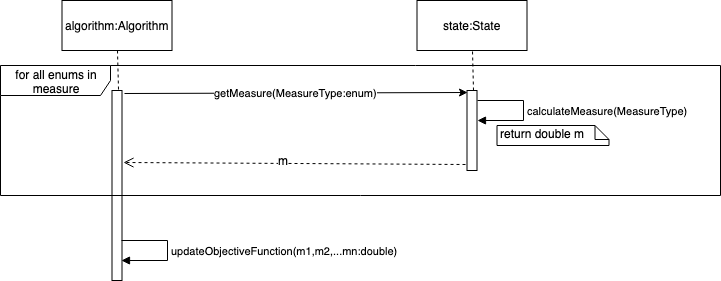

The diagram above was exported from draw.io. Its source (the exported page's mxGraphModel, read from the mxfile embedded in the PNG):
<mxGraphModel dx="918" dy="567" grid="1" gridSize="10" guides="1" tooltips="1" connect="1" arrows="1" fold="1" page="1" pageScale="1" pageWidth="850" pageHeight="1100" math="0" shadow="0">
  <root>
    <mxCell id="0" />
    <mxCell id="1" parent="0" />
    <mxCell id="sfTAdmX99w30n3VgjPvI-1" value="" style="html=1;points=[];perimeter=orthogonalPerimeter;" vertex="1" parent="1">
      <mxGeometry x="211.5" y="110" width="10" height="190" as="geometry" />
    </mxCell>
    <mxCell id="sfTAdmX99w30n3VgjPvI-2" value="algorithm:Algorithm" style="html=1;" vertex="1" parent="1">
      <mxGeometry x="161.5" y="20" width="110" height="50" as="geometry" />
    </mxCell>
    <mxCell id="sfTAdmX99w30n3VgjPvI-3" value="" style="endArrow=none;dashed=1;html=1;entryX=0.5;entryY=1;entryDx=0;entryDy=0;exitX=0.6;exitY=-0.004;exitDx=0;exitDy=0;exitPerimeter=0;" edge="1" parent="1" source="sfTAdmX99w30n3VgjPvI-1" target="sfTAdmX99w30n3VgjPvI-2">
      <mxGeometry width="50" height="50" relative="1" as="geometry">
        <mxPoint x="11.5" y="280" as="sourcePoint" />
        <mxPoint x="61.5" y="230" as="targetPoint" />
      </mxGeometry>
    </mxCell>
    <mxCell id="sfTAdmX99w30n3VgjPvI-4" value="" style="html=1;points=[];perimeter=orthogonalPerimeter;" vertex="1" parent="1">
      <mxGeometry x="566.5" y="110" width="10" height="80" as="geometry" />
    </mxCell>
    <mxCell id="sfTAdmX99w30n3VgjPvI-5" value="state:State" style="html=1;" vertex="1" parent="1">
      <mxGeometry x="516.5" y="20" width="110" height="50" as="geometry" />
    </mxCell>
    <mxCell id="sfTAdmX99w30n3VgjPvI-6" value="" style="endArrow=none;dashed=1;html=1;entryX=0.5;entryY=1;entryDx=0;entryDy=0;exitX=0.6;exitY=-0.004;exitDx=0;exitDy=0;exitPerimeter=0;" edge="1" parent="1" source="sfTAdmX99w30n3VgjPvI-4" target="sfTAdmX99w30n3VgjPvI-5">
      <mxGeometry width="50" height="50" relative="1" as="geometry">
        <mxPoint x="366.5" y="280" as="sourcePoint" />
        <mxPoint x="416.5" y="230" as="targetPoint" />
      </mxGeometry>
    </mxCell>
    <mxCell id="sfTAdmX99w30n3VgjPvI-7" value="getMeasure(MeasureType:enum)" style="endArrow=classic;html=1;entryX=0;entryY=0.025;entryDx=0;entryDy=0;entryPerimeter=0;exitX=1.2;exitY=0.014;exitDx=0;exitDy=0;exitPerimeter=0;" edge="1" parent="1" source="sfTAdmX99w30n3VgjPvI-1" target="sfTAdmX99w30n3VgjPvI-4">
      <mxGeometry width="50" height="50" relative="1" as="geometry">
        <mxPoint x="251.5" y="112" as="sourcePoint" />
        <mxPoint x="601.5" y="130" as="targetPoint" />
      </mxGeometry>
    </mxCell>
    <mxCell id="sfTAdmX99w30n3VgjPvI-8" value="calculateMeasure(MeasureType)&lt;br&gt;" style="edgeStyle=orthogonalEdgeStyle;html=1;align=left;spacingLeft=2;endArrow=block;rounded=0;" edge="1" parent="1">
      <mxGeometry relative="1" as="geometry">
        <mxPoint x="576.5" y="120" as="sourcePoint" />
        <Array as="points">
          <mxPoint x="622.5" y="120" />
          <mxPoint x="622.5" y="140" />
          <mxPoint x="576.5" y="140" />
        </Array>
        <mxPoint x="576.5" y="140" as="targetPoint" />
      </mxGeometry>
    </mxCell>
    <mxCell id="sfTAdmX99w30n3VgjPvI-9" value="return double m" style="shape=note;whiteSpace=wrap;html=1;size=14;verticalAlign=top;align=left;spacingTop=-6;" vertex="1" parent="1">
      <mxGeometry x="596.5" y="145" width="112" height="20" as="geometry" />
    </mxCell>
    <mxCell id="sfTAdmX99w30n3VgjPvI-10" value="" style="html=1;verticalAlign=bottom;endArrow=open;dashed=1;endSize=8;exitX=-0.2;exitY=0.925;exitDx=0;exitDy=0;exitPerimeter=0;entryX=1.1;entryY=0.379;entryDx=0;entryDy=0;entryPerimeter=0;" edge="1" parent="1" source="sfTAdmX99w30n3VgjPvI-4" target="sfTAdmX99w30n3VgjPvI-1">
      <mxGeometry relative="1" as="geometry">
        <mxPoint x="736.5" y="380" as="sourcePoint" />
        <mxPoint x="571.5" y="401" as="targetPoint" />
      </mxGeometry>
    </mxCell>
    <mxCell id="sfTAdmX99w30n3VgjPvI-11" value="m" style="text;html=1;resizable=0;points=[];align=center;verticalAlign=middle;labelBackgroundColor=#ffffff;" vertex="1" connectable="0" parent="sfTAdmX99w30n3VgjPvI-10">
      <mxGeometry x="0.069" y="-3" relative="1" as="geometry">
        <mxPoint as="offset" />
      </mxGeometry>
    </mxCell>
    <mxCell id="sfTAdmX99w30n3VgjPvI-15" value="updateObjectiveFunction(m1,m2,...mn:double)&lt;br&gt;" style="edgeStyle=orthogonalEdgeStyle;html=1;align=left;spacingLeft=2;endArrow=block;rounded=0;" edge="1" parent="1">
      <mxGeometry relative="1" as="geometry">
        <mxPoint x="221" y="260" as="sourcePoint" />
        <Array as="points">
          <mxPoint x="267" y="260" />
          <mxPoint x="267" y="280" />
          <mxPoint x="221" y="280" />
        </Array>
        <mxPoint x="221" y="280" as="targetPoint" />
      </mxGeometry>
    </mxCell>
    <mxCell id="sfTAdmX99w30n3VgjPvI-17" value="for all enums in measure" style="shape=umlFrame;whiteSpace=wrap;html=1;width=110;height=30;" vertex="1" parent="1">
      <mxGeometry x="100" y="85" width="720" height="130" as="geometry" />
    </mxCell>
  </root>
</mxGraphModel>